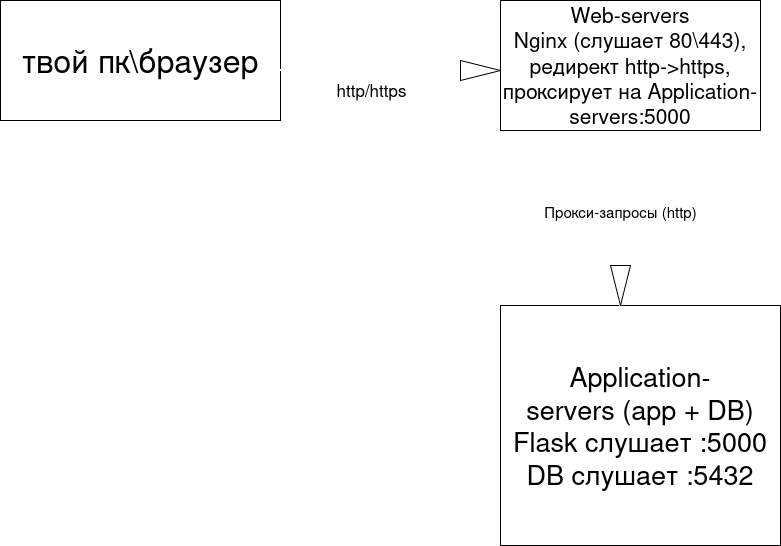

The diagram above was exported from draw.io. Its source (the exported page's mxGraphModel, read from the mxfile embedded in the PNG):
<mxGraphModel dx="1360" dy="795" grid="1" gridSize="10" guides="1" tooltips="1" connect="1" arrows="1" fold="1" page="1" pageScale="1" pageWidth="827" pageHeight="1169" math="0" shadow="0">
  <root>
    <mxCell id="0" />
    <mxCell id="1" parent="0" />
    <mxCell id="cAU8VlpiqD_8CakliZhe-2" parent="1" style="rounded=0;whiteSpace=wrap;html=1;fontSize=32;" value="&lt;font&gt;твой пк\браузер&lt;/font&gt;" vertex="1">
      <mxGeometry height="120" width="280" x="20" y="40" as="geometry" />
    </mxCell>
    <mxCell id="cAU8VlpiqD_8CakliZhe-3" parent="1" style="rounded=0;whiteSpace=wrap;html=1;fontSize=21;" value="&lt;div&gt;Web-servers&lt;/div&gt;&lt;div&gt;Nginx (слушает 80\443), редирект http-&amp;gt;https, проксирует на Application-servers:5000&lt;/div&gt;" vertex="1">
      <mxGeometry height="130" width="260" x="520" y="40" as="geometry" />
    </mxCell>
    <mxCell id="cAU8VlpiqD_8CakliZhe-4" parent="1" style="rounded=0;whiteSpace=wrap;html=1;fontSize=27;" value="&lt;div&gt;Application-servers&amp;nbsp;(app + DB)&lt;/div&gt;&lt;div&gt;Flask слушает :5000&lt;/div&gt;&lt;div&gt;DB слушает :5432&lt;/div&gt;" vertex="1">
      <mxGeometry height="240" width="280" x="520" y="345" as="geometry" />
    </mxCell>
    <mxCell id="cAU8VlpiqD_8CakliZhe-5" edge="1" parent="1" style="endArrow=none;dashed=1;html=1;dashPattern=1 3;strokeWidth=2;rounded=0;strokeColor=light-dark(#FFFFFF,#FFFFFF);labelBackgroundColor=light-dark(#FFFFFF,#FFFFFF);fontColor=light-dark(#000000,#000000);" target="7mAZF4uuzrnn2Oa66shY-2" value="&lt;font style=&quot;font-size: 17px;&quot;&gt;http/https&lt;/font&gt;">
      <mxGeometry height="50" relative="1" width="50" x="0.6364" y="-20" as="geometry">
        <mxPoint as="offset" />
        <Array as="points">
          <mxPoint x="300" y="110" />
          <mxPoint x="350" y="110" />
          <mxPoint x="520" y="110" />
          <mxPoint x="390" y="110" />
        </Array>
        <mxPoint x="350" y="110" as="sourcePoint" />
        <mxPoint x="350" y="110" as="targetPoint" />
      </mxGeometry>
    </mxCell>
    <mxCell id="cAU8VlpiqD_8CakliZhe-7" edge="1" parent="1" source="cAU8VlpiqD_8CakliZhe-4" style="endArrow=none;dashed=1;html=1;dashPattern=1 3;strokeWidth=2;rounded=0;entryX=0.465;entryY=1.031;entryDx=0;entryDy=0;exitX=0.429;exitY=0.008;exitDx=0;exitDy=0;exitPerimeter=0;entryPerimeter=0;strokeColor=light-dark(#FFFFFF,#FFFFFF);labelBackgroundColor=light-dark(#FFFFFF,#FFFFFF);fontColor=light-dark(#000000,#000000);" target="cAU8VlpiqD_8CakliZhe-3" value="&lt;font style=&quot;font-size: 15px;&quot;&gt;Прокси-запросы (http)&lt;/font&gt;">
      <mxGeometry height="50" relative="1" width="50" x="0.1078" y="1" as="geometry">
        <mxPoint as="offset" />
        <Array as="points" />
        <mxPoint x="390" y="410" as="sourcePoint" />
        <mxPoint x="440" y="360" as="targetPoint" />
      </mxGeometry>
    </mxCell>
    <mxCell id="7mAZF4uuzrnn2Oa66shY-2" parent="1" style="triangle;whiteSpace=wrap;html=1;direction=east;fillColor=light-dark(#FFFFFF,#FFFFFF);" value="" vertex="1">
      <mxGeometry height="20" width="40" x="480" y="100" as="geometry" />
    </mxCell>
    <mxCell id="7mAZF4uuzrnn2Oa66shY-3" parent="1" style="triangle;whiteSpace=wrap;html=1;direction=south;fillColor=light-dark(#FFFFFF,#FFFFFF);" value="" vertex="1">
      <mxGeometry height="40" width="20" x="630" y="305" as="geometry" />
    </mxCell>
  </root>
</mxGraphModel>